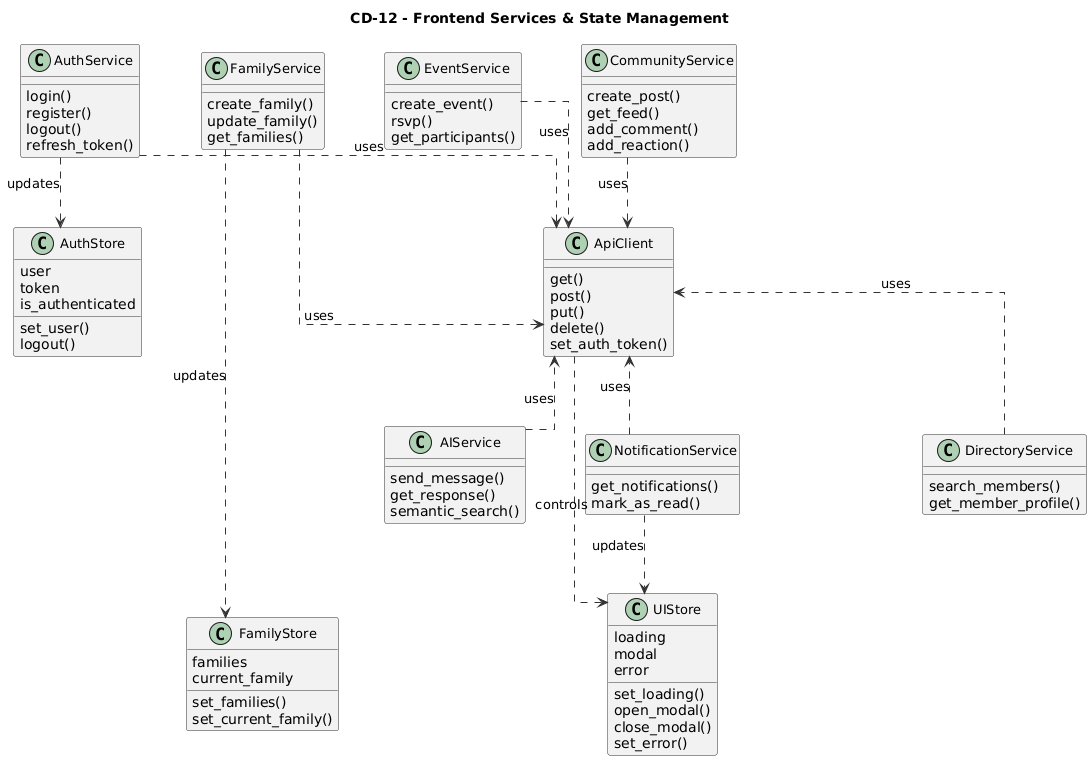

The diagram above was rendered by PlantUML. Its source (embedded in the PNG):
@startuml
title CD-12 - Frontend Services & State Management

skinparam shadowing false
skinparam linetype ortho
skinparam classStyle rectangle

skinparam class {
    BackgroundColor #F2F2F2
    BorderColor #333333
    FontColor #000000
    FontSize 13
}

skinparam ArrowColor #333333
skinparam nodesep 60
skinparam ranksep 70

top to bottom direction


' =====================================================
' API CLIENT
' =====================================================

class "ApiClient" as ApiClient {
    get()
    post()
    put()
    delete()
    set_auth_token()
}


' =====================================================
' FRONTEND SERVICES - ROW 1
' =====================================================

class "AuthService" as AuthService {
    login()
    register()
    logout()
    refresh_token()
}

class "FamilyService" as FamilyService {
    create_family()
    update_family()
    get_families()
}

class "CommunityService" as CommunityService {
    create_post()
    get_feed()
    add_comment()
    add_reaction()
}


' =====================================================
' FRONTEND SERVICES - ROW 2
' =====================================================

class "EventService" as EventService {
    create_event()
    rsvp()
    get_participants()
}

class "AIService" as AIService {
    send_message()
    get_response()
    semantic_search()
}

class "NotificationService" as NotificationService {
    get_notifications()
    mark_as_read()
}

class "DirectoryService" as DirectoryService {
    search_members()
    get_member_profile()
}


' =====================================================
' STATE MANAGEMENT
' =====================================================

class "AuthStore" as AuthStore {
    user
    token
    is_authenticated
    set_user()
    logout()
}

class "FamilyStore" as FamilyStore {
    families
    current_family
    set_families()
    set_current_family()
}

class "UIStore" as UIStore {
    loading
    modal
    error
    set_loading()
    open_modal()
    close_modal()
    set_error()
}


' =====================================================
' SERVICE → API CLIENT
' =====================================================

AuthService ..> ApiClient : uses
FamilyService ..> ApiClient : uses
CommunityService ..> ApiClient : uses

EventService ..> ApiClient : uses
AIService ..> ApiClient : uses
NotificationService ..> ApiClient : uses
DirectoryService ..> ApiClient : uses


' =====================================================
' SERVICE → STATE
' =====================================================

AuthService ..> AuthStore : updates
FamilyService ..> FamilyStore : updates

NotificationService ..> UIStore : updates

ApiClient ..> UIStore : controls


' =====================================================
' FORCE SERVICE LAYOUT
' =====================================================

AuthService -[hidden]right-> FamilyService
FamilyService -[hidden]right-> CommunityService

EventService -[hidden]right-> AIService
AIService -[hidden]right-> NotificationService
NotificationService -[hidden]right-> DirectoryService


' =====================================================
' FORCE STATE LAYOUT
' =====================================================

AuthStore -[hidden]right-> FamilyStore
FamilyStore -[hidden]right-> UIStore


' =====================================================
' VERTICAL ALIGNMENT
' =====================================================

AuthService -[hidden]down-> AuthStore
FamilyService -[hidden]down-> FamilyStore
CommunityService -[hidden]down-> UIStore


' =====================================================
' SECOND SERVICE ROW ALIGNMENT
' =====================================================

EventService -[hidden]down-> AuthStore
AIService -[hidden]down-> FamilyStore
NotificationService -[hidden]down-> UIStore


' =====================================================
' API CLIENT POSITION
' =====================================================

ApiClient -[hidden]down-> AIService
@enduml